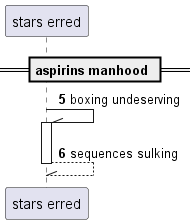

The diagram above was rendered by PlantUML. Its source (embedded in the PNG):
@startuml
participant "stars erred" as 0
== aspirins manhood ==
autonumber 5 1
0 -\\ 0++ : boxing undeserving
return sequences sulking
@enduml